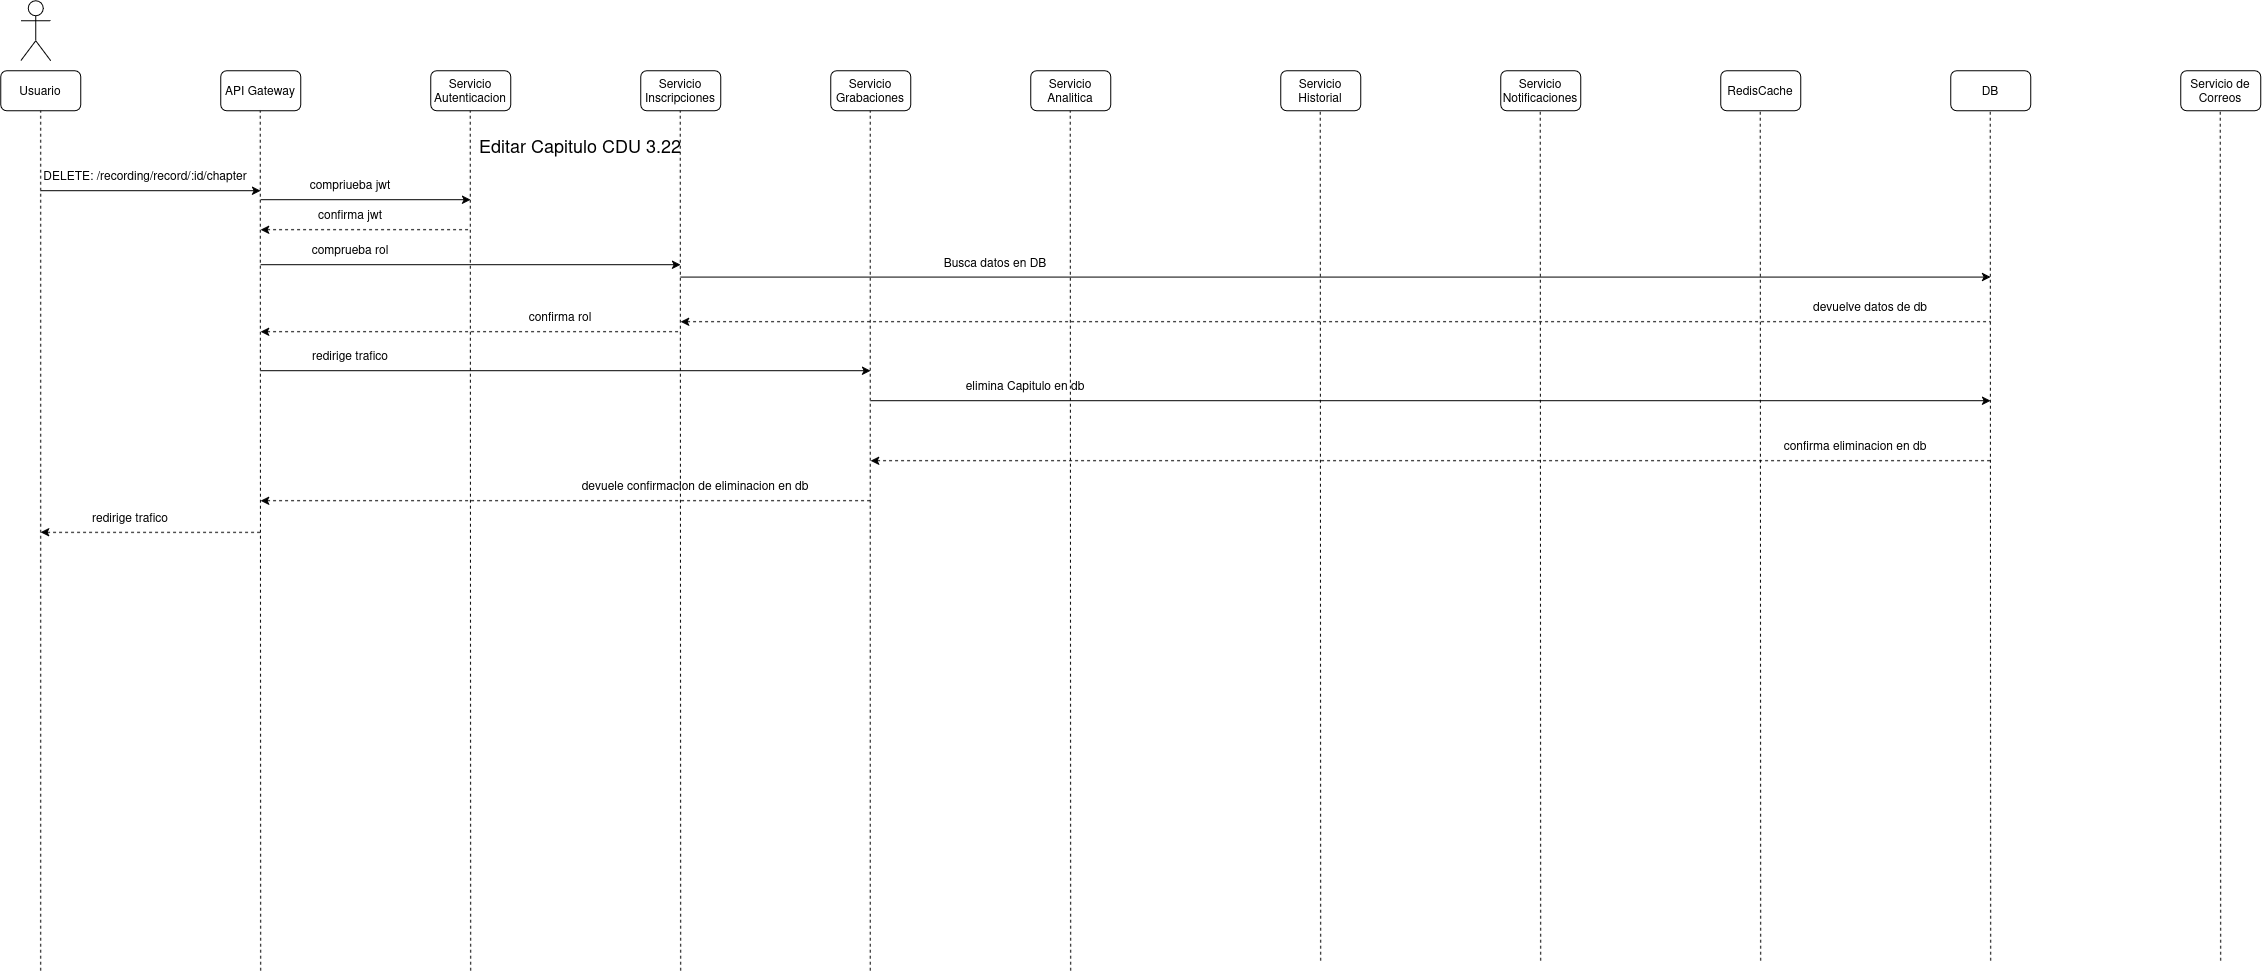

The diagram above was exported from draw.io. Its source (the exported page's mxGraphModel, read from the mxfile embedded in the PNG):
<mxGraphModel dx="2260" dy="1325" grid="1" gridSize="10" guides="1" tooltips="1" connect="1" arrows="1" fold="1" page="1" pageScale="1" pageWidth="850" pageHeight="1100" math="0" shadow="0">
  <root>
    <mxCell id="GbMkbTStZoCtAfa9yaSl-0" />
    <mxCell id="GbMkbTStZoCtAfa9yaSl-1" parent="GbMkbTStZoCtAfa9yaSl-0" />
    <mxCell id="GbMkbTStZoCtAfa9yaSl-3" parent="GbMkbTStZoCtAfa9yaSl-1" style="shape=umlActor;verticalLabelPosition=bottom;verticalAlign=top;html=1;outlineConnect=0;" value="" vertex="1">
      <mxGeometry height="60" width="30" x="60" y="30" as="geometry" />
    </mxCell>
    <mxCell id="GbMkbTStZoCtAfa9yaSl-4" parent="GbMkbTStZoCtAfa9yaSl-1" style="rounded=1;whiteSpace=wrap;html=1;" value="Usuario" vertex="1">
      <mxGeometry height="40" width="80" x="40" y="100" as="geometry" />
    </mxCell>
    <mxCell id="GbMkbTStZoCtAfa9yaSl-5" parent="GbMkbTStZoCtAfa9yaSl-1" style="rounded=1;whiteSpace=wrap;html=1;" value="API Gateway" vertex="1">
      <mxGeometry height="40" width="80" x="260" y="100" as="geometry" />
    </mxCell>
    <mxCell id="GbMkbTStZoCtAfa9yaSl-6" parent="GbMkbTStZoCtAfa9yaSl-1" style="rounded=1;whiteSpace=wrap;html=1;" value="Servicio Autenticacion" vertex="1">
      <mxGeometry height="40" width="80" x="470" y="100" as="geometry" />
    </mxCell>
    <mxCell id="GbMkbTStZoCtAfa9yaSl-7" parent="GbMkbTStZoCtAfa9yaSl-1" style="rounded=1;whiteSpace=wrap;html=1;" value="Servicio Inscripciones" vertex="1">
      <mxGeometry height="40" width="80" x="680" y="100" as="geometry" />
    </mxCell>
    <mxCell id="GbMkbTStZoCtAfa9yaSl-8" parent="GbMkbTStZoCtAfa9yaSl-1" style="rounded=1;whiteSpace=wrap;html=1;" value="Servicio Grabaciones" vertex="1">
      <mxGeometry height="40" width="80" x="870" y="100" as="geometry" />
    </mxCell>
    <mxCell id="GbMkbTStZoCtAfa9yaSl-9" parent="GbMkbTStZoCtAfa9yaSl-1" style="rounded=1;whiteSpace=wrap;html=1;" value="Servicio Analitica" vertex="1">
      <mxGeometry height="40" width="80" x="1070" y="100" as="geometry" />
    </mxCell>
    <mxCell id="GbMkbTStZoCtAfa9yaSl-10" parent="GbMkbTStZoCtAfa9yaSl-1" style="rounded=1;whiteSpace=wrap;html=1;" value="RedisCache" vertex="1">
      <mxGeometry height="40" width="80" x="1760" y="100" as="geometry" />
    </mxCell>
    <mxCell id="GbMkbTStZoCtAfa9yaSl-11" parent="GbMkbTStZoCtAfa9yaSl-1" style="rounded=1;whiteSpace=wrap;html=1;" value="Servicio Notificaciones" vertex="1">
      <mxGeometry height="40" width="80" x="1540" y="100" as="geometry" />
    </mxCell>
    <mxCell id="GbMkbTStZoCtAfa9yaSl-12" parent="GbMkbTStZoCtAfa9yaSl-1" style="rounded=1;whiteSpace=wrap;html=1;" value="Servicio Historial" vertex="1">
      <mxGeometry height="40" width="80" x="1320" y="100" as="geometry" />
    </mxCell>
    <mxCell id="GbMkbTStZoCtAfa9yaSl-13" parent="GbMkbTStZoCtAfa9yaSl-1" style="rounded=1;whiteSpace=wrap;html=1;" value="DB" vertex="1">
      <mxGeometry height="40" width="80" x="1990" y="100" as="geometry" />
    </mxCell>
    <mxCell id="GbMkbTStZoCtAfa9yaSl-14" parent="GbMkbTStZoCtAfa9yaSl-1" style="rounded=1;whiteSpace=wrap;html=1;" value="Servicio de Correos" vertex="1">
      <mxGeometry height="40" width="80" x="2220" y="100" as="geometry" />
    </mxCell>
    <mxCell id="GbMkbTStZoCtAfa9yaSl-15" edge="1" parent="GbMkbTStZoCtAfa9yaSl-1" style="endArrow=classic;html=1;rounded=0;" value="">
      <mxGeometry height="50" relative="1" width="50" as="geometry">
        <mxPoint x="80" y="220" as="sourcePoint" />
        <mxPoint x="300" y="220" as="targetPoint" />
      </mxGeometry>
    </mxCell>
    <mxCell id="GbMkbTStZoCtAfa9yaSl-16" parent="GbMkbTStZoCtAfa9yaSl-1" style="text;html=1;whiteSpace=wrap;strokeColor=none;fillColor=none;align=center;verticalAlign=middle;rounded=0;" value="&lt;div&gt;&lt;span style=&quot;font-size: 18px;&quot;&gt;Editar Capitulo CDU 3.22&lt;/span&gt;&lt;/div&gt;" vertex="1">
      <mxGeometry height="30" width="420" x="410" y="160" as="geometry" />
    </mxCell>
    <mxCell id="GbMkbTStZoCtAfa9yaSl-17" parent="GbMkbTStZoCtAfa9yaSl-1" style="text;html=1;whiteSpace=wrap;strokeColor=none;fillColor=none;align=center;verticalAlign=middle;rounded=0;" value="DELETE: /recording/record/:id/chapter" vertex="1">
      <mxGeometry height="30" width="210" x="80" y="190" as="geometry" />
    </mxCell>
    <mxCell id="GbMkbTStZoCtAfa9yaSl-18" edge="1" parent="GbMkbTStZoCtAfa9yaSl-1" style="endArrow=none;dashed=1;html=1;rounded=0;entryX=0.5;entryY=1;entryDx=0;entryDy=0;" target="GbMkbTStZoCtAfa9yaSl-4" value="">
      <mxGeometry height="50" relative="1" width="50" as="geometry">
        <mxPoint x="80" y="1000" as="sourcePoint" />
        <mxPoint x="550" y="210" as="targetPoint" />
      </mxGeometry>
    </mxCell>
    <mxCell id="GbMkbTStZoCtAfa9yaSl-19" edge="1" parent="GbMkbTStZoCtAfa9yaSl-1" style="endArrow=none;dashed=1;html=1;rounded=0;entryX=0.5;entryY=1;entryDx=0;entryDy=0;" value="">
      <mxGeometry height="50" relative="1" width="50" as="geometry">
        <mxPoint x="300" y="1000" as="sourcePoint" />
        <mxPoint x="299.5" y="140" as="targetPoint" />
      </mxGeometry>
    </mxCell>
    <mxCell id="GbMkbTStZoCtAfa9yaSl-20" edge="1" parent="GbMkbTStZoCtAfa9yaSl-1" style="endArrow=none;dashed=1;html=1;rounded=0;entryX=0.5;entryY=1;entryDx=0;entryDy=0;" value="">
      <mxGeometry height="50" relative="1" width="50" as="geometry">
        <mxPoint x="510" y="1000" as="sourcePoint" />
        <mxPoint x="509.5" y="140" as="targetPoint" />
      </mxGeometry>
    </mxCell>
    <mxCell id="GbMkbTStZoCtAfa9yaSl-21" edge="1" parent="GbMkbTStZoCtAfa9yaSl-1" style="endArrow=none;dashed=1;html=1;rounded=0;entryX=0.5;entryY=1;entryDx=0;entryDy=0;" value="">
      <mxGeometry height="50" relative="1" width="50" as="geometry">
        <mxPoint x="720" y="1000" as="sourcePoint" />
        <mxPoint x="719.5" y="140" as="targetPoint" />
      </mxGeometry>
    </mxCell>
    <mxCell id="GbMkbTStZoCtAfa9yaSl-22" edge="1" parent="GbMkbTStZoCtAfa9yaSl-1" style="endArrow=none;dashed=1;html=1;rounded=0;entryX=0.5;entryY=1;entryDx=0;entryDy=0;" value="">
      <mxGeometry height="50" relative="1" width="50" as="geometry">
        <mxPoint x="909.5" y="1000" as="sourcePoint" />
        <mxPoint x="909.5" y="140" as="targetPoint" />
      </mxGeometry>
    </mxCell>
    <mxCell id="GbMkbTStZoCtAfa9yaSl-23" edge="1" parent="GbMkbTStZoCtAfa9yaSl-1" style="endArrow=none;dashed=1;html=1;rounded=0;entryX=0.5;entryY=1;entryDx=0;entryDy=0;" value="">
      <mxGeometry height="50" relative="1" width="50" as="geometry">
        <mxPoint x="1110" y="1000" as="sourcePoint" />
        <mxPoint x="1109.5" y="140" as="targetPoint" />
      </mxGeometry>
    </mxCell>
    <mxCell id="GbMkbTStZoCtAfa9yaSl-24" edge="1" parent="GbMkbTStZoCtAfa9yaSl-1" style="endArrow=none;dashed=1;html=1;rounded=0;entryX=0.5;entryY=1;entryDx=0;entryDy=0;" value="">
      <mxGeometry height="50" relative="1" width="50" as="geometry">
        <mxPoint x="1360" y="990" as="sourcePoint" />
        <mxPoint x="1359.5" y="140" as="targetPoint" />
      </mxGeometry>
    </mxCell>
    <mxCell id="GbMkbTStZoCtAfa9yaSl-25" edge="1" parent="GbMkbTStZoCtAfa9yaSl-1" style="endArrow=none;dashed=1;html=1;rounded=0;entryX=0.5;entryY=1;entryDx=0;entryDy=0;" value="">
      <mxGeometry height="50" relative="1" width="50" as="geometry">
        <mxPoint x="1580" y="990" as="sourcePoint" />
        <mxPoint x="1579.5" y="140" as="targetPoint" />
      </mxGeometry>
    </mxCell>
    <mxCell id="GbMkbTStZoCtAfa9yaSl-26" edge="1" parent="GbMkbTStZoCtAfa9yaSl-1" style="endArrow=none;dashed=1;html=1;rounded=0;entryX=0.5;entryY=1;entryDx=0;entryDy=0;" value="">
      <mxGeometry height="50" relative="1" width="50" as="geometry">
        <mxPoint x="1800" y="990" as="sourcePoint" />
        <mxPoint x="1799.5" y="140" as="targetPoint" />
      </mxGeometry>
    </mxCell>
    <mxCell id="GbMkbTStZoCtAfa9yaSl-27" edge="1" parent="GbMkbTStZoCtAfa9yaSl-1" style="endArrow=none;dashed=1;html=1;rounded=0;entryX=0.5;entryY=1;entryDx=0;entryDy=0;" value="">
      <mxGeometry height="50" relative="1" width="50" as="geometry">
        <mxPoint x="2030" y="990" as="sourcePoint" />
        <mxPoint x="2029.5" y="140" as="targetPoint" />
      </mxGeometry>
    </mxCell>
    <mxCell id="GbMkbTStZoCtAfa9yaSl-28" edge="1" parent="GbMkbTStZoCtAfa9yaSl-1" style="endArrow=none;dashed=1;html=1;rounded=0;entryX=0.5;entryY=1;entryDx=0;entryDy=0;" value="">
      <mxGeometry height="50" relative="1" width="50" as="geometry">
        <mxPoint x="2260" y="990" as="sourcePoint" />
        <mxPoint x="2259.5" y="140" as="targetPoint" />
      </mxGeometry>
    </mxCell>
    <mxCell id="GbMkbTStZoCtAfa9yaSl-29" edge="1" parent="GbMkbTStZoCtAfa9yaSl-1" style="endArrow=classic;html=1;rounded=0;" value="">
      <mxGeometry height="50" relative="1" width="50" as="geometry">
        <mxPoint x="300" y="400" as="sourcePoint" />
        <mxPoint x="910" y="400" as="targetPoint" />
      </mxGeometry>
    </mxCell>
    <mxCell id="GbMkbTStZoCtAfa9yaSl-30" parent="GbMkbTStZoCtAfa9yaSl-1" style="text;html=1;whiteSpace=wrap;strokeColor=none;fillColor=none;align=center;verticalAlign=middle;rounded=0;" value="redirige trafico" vertex="1">
      <mxGeometry height="30" width="120" x="330" y="370" as="geometry" />
    </mxCell>
    <mxCell id="GbMkbTStZoCtAfa9yaSl-37" edge="1" parent="GbMkbTStZoCtAfa9yaSl-1" style="endArrow=none;html=1;rounded=0;startArrow=classic;startFill=1;endFill=0;dashed=1;" value="">
      <mxGeometry height="50" relative="1" width="50" as="geometry">
        <mxPoint x="80" y="561.67" as="sourcePoint" />
        <mxPoint x="300" y="561.67" as="targetPoint" />
      </mxGeometry>
    </mxCell>
    <mxCell id="GbMkbTStZoCtAfa9yaSl-38" parent="GbMkbTStZoCtAfa9yaSl-1" style="text;html=1;whiteSpace=wrap;strokeColor=none;fillColor=none;align=center;verticalAlign=middle;rounded=0;" value="redirige trafico" vertex="1">
      <mxGeometry height="30" width="120" x="110" y="531.67" as="geometry" />
    </mxCell>
    <mxCell id="GbMkbTStZoCtAfa9yaSl-39" edge="1" parent="GbMkbTStZoCtAfa9yaSl-1" style="endArrow=classic;html=1;rounded=0;" value="">
      <mxGeometry height="50" relative="1" width="50" as="geometry">
        <mxPoint x="300" y="229" as="sourcePoint" />
        <mxPoint x="510" y="229" as="targetPoint" />
      </mxGeometry>
    </mxCell>
    <mxCell id="GbMkbTStZoCtAfa9yaSl-40" parent="GbMkbTStZoCtAfa9yaSl-1" style="text;html=1;whiteSpace=wrap;strokeColor=none;fillColor=none;align=center;verticalAlign=middle;rounded=0;" value="compriueba jwt" vertex="1">
      <mxGeometry height="30" width="120" x="330" y="199" as="geometry" />
    </mxCell>
    <mxCell id="GbMkbTStZoCtAfa9yaSl-41" edge="1" parent="GbMkbTStZoCtAfa9yaSl-1" style="endArrow=none;html=1;rounded=0;startArrow=classic;startFill=1;endFill=0;dashed=1;" value="">
      <mxGeometry height="50" relative="1" width="50" as="geometry">
        <mxPoint x="300" y="259" as="sourcePoint" />
        <mxPoint x="510" y="259" as="targetPoint" />
      </mxGeometry>
    </mxCell>
    <mxCell id="GbMkbTStZoCtAfa9yaSl-42" parent="GbMkbTStZoCtAfa9yaSl-1" style="text;html=1;whiteSpace=wrap;strokeColor=none;fillColor=none;align=center;verticalAlign=middle;rounded=0;" value="confirma jwt" vertex="1">
      <mxGeometry height="30" width="120" x="330" y="229" as="geometry" />
    </mxCell>
    <mxCell id="GbMkbTStZoCtAfa9yaSl-43" edge="1" parent="GbMkbTStZoCtAfa9yaSl-1" style="endArrow=classic;html=1;rounded=0;" value="">
      <mxGeometry height="50" relative="1" width="50" as="geometry">
        <mxPoint x="300" y="294" as="sourcePoint" />
        <mxPoint x="720" y="294" as="targetPoint" />
      </mxGeometry>
    </mxCell>
    <mxCell id="GbMkbTStZoCtAfa9yaSl-44" parent="GbMkbTStZoCtAfa9yaSl-1" style="text;html=1;whiteSpace=wrap;strokeColor=none;fillColor=none;align=center;verticalAlign=middle;rounded=0;" value="comprueba rol" vertex="1">
      <mxGeometry height="30" width="120" x="330" y="264" as="geometry" />
    </mxCell>
    <mxCell id="GbMkbTStZoCtAfa9yaSl-45" edge="1" parent="GbMkbTStZoCtAfa9yaSl-1" style="endArrow=none;html=1;rounded=0;startArrow=classic;startFill=1;endFill=0;dashed=1;" value="">
      <mxGeometry height="50" relative="1" width="50" as="geometry">
        <mxPoint x="300" y="361" as="sourcePoint" />
        <mxPoint x="720" y="361" as="targetPoint" />
      </mxGeometry>
    </mxCell>
    <mxCell id="GbMkbTStZoCtAfa9yaSl-46" parent="GbMkbTStZoCtAfa9yaSl-1" style="text;html=1;whiteSpace=wrap;strokeColor=none;fillColor=none;align=center;verticalAlign=middle;rounded=0;" value="confirma rol" vertex="1">
      <mxGeometry height="30" width="120" x="540" y="331" as="geometry" />
    </mxCell>
    <mxCell id="GbMkbTStZoCtAfa9yaSl-47" edge="1" parent="GbMkbTStZoCtAfa9yaSl-1" style="endArrow=classic;html=1;rounded=0;" value="">
      <mxGeometry height="50" relative="1" width="50" as="geometry">
        <mxPoint x="720" y="306.38" as="sourcePoint" />
        <mxPoint x="2030" y="306.38" as="targetPoint" />
      </mxGeometry>
    </mxCell>
    <mxCell id="GbMkbTStZoCtAfa9yaSl-48" parent="GbMkbTStZoCtAfa9yaSl-1" style="text;html=1;whiteSpace=wrap;strokeColor=none;fillColor=none;align=center;verticalAlign=middle;rounded=0;" value="Busca datos en DB" vertex="1">
      <mxGeometry height="30" width="170" x="950" y="276.38" as="geometry" />
    </mxCell>
    <mxCell id="GbMkbTStZoCtAfa9yaSl-49" edge="1" parent="GbMkbTStZoCtAfa9yaSl-1" style="endArrow=none;html=1;rounded=0;endFill=0;startArrow=classic;startFill=1;dashed=1;" value="">
      <mxGeometry height="50" relative="1" width="50" as="geometry">
        <mxPoint x="720" y="351" as="sourcePoint" />
        <mxPoint x="2030" y="351" as="targetPoint" />
      </mxGeometry>
    </mxCell>
    <mxCell id="GbMkbTStZoCtAfa9yaSl-50" parent="GbMkbTStZoCtAfa9yaSl-1" style="text;html=1;whiteSpace=wrap;strokeColor=none;fillColor=none;align=center;verticalAlign=middle;rounded=0;" value="devuelve datos de db" vertex="1">
      <mxGeometry height="30" width="220" x="1800" y="321.00000000000006" as="geometry" />
    </mxCell>
    <mxCell id="GbMkbTStZoCtAfa9yaSl-51" edge="1" parent="GbMkbTStZoCtAfa9yaSl-1" style="endArrow=none;html=1;rounded=0;startArrow=classic;startFill=1;endFill=0;dashed=1;" value="">
      <mxGeometry height="50" relative="1" width="50" as="geometry">
        <mxPoint x="300" y="530" as="sourcePoint" />
        <mxPoint x="910" y="530" as="targetPoint" />
      </mxGeometry>
    </mxCell>
    <mxCell id="GbMkbTStZoCtAfa9yaSl-52" parent="GbMkbTStZoCtAfa9yaSl-1" style="text;html=1;whiteSpace=wrap;strokeColor=none;fillColor=none;align=center;verticalAlign=middle;rounded=0;" value="devuele confirmacion de eliminacion en db" vertex="1">
      <mxGeometry height="30" width="290" x="590" y="500" as="geometry" />
    </mxCell>
    <mxCell id="GbMkbTStZoCtAfa9yaSl-56" edge="1" parent="GbMkbTStZoCtAfa9yaSl-1" style="endArrow=classic;html=1;rounded=0;" value="">
      <mxGeometry height="50" relative="1" width="50" as="geometry">
        <mxPoint x="910" y="430" as="sourcePoint" />
        <mxPoint x="2030" y="430" as="targetPoint" />
      </mxGeometry>
    </mxCell>
    <mxCell id="GbMkbTStZoCtAfa9yaSl-57" parent="GbMkbTStZoCtAfa9yaSl-1" style="text;html=1;whiteSpace=wrap;strokeColor=none;fillColor=none;align=center;verticalAlign=middle;rounded=0;" value="elimina Capitulo en db" vertex="1">
      <mxGeometry height="30" width="250" x="940" y="400" as="geometry" />
    </mxCell>
    <mxCell id="GbMkbTStZoCtAfa9yaSl-58" edge="1" parent="GbMkbTStZoCtAfa9yaSl-1" style="endArrow=none;html=1;rounded=0;startArrow=classic;startFill=1;endFill=0;dashed=1;" value="">
      <mxGeometry height="50" relative="1" width="50" as="geometry">
        <mxPoint x="910" y="490" as="sourcePoint" />
        <mxPoint x="2030" y="490" as="targetPoint" />
      </mxGeometry>
    </mxCell>
    <mxCell id="GbMkbTStZoCtAfa9yaSl-59" parent="GbMkbTStZoCtAfa9yaSl-1" style="text;html=1;whiteSpace=wrap;strokeColor=none;fillColor=none;align=center;verticalAlign=middle;rounded=0;" value="confirma eliminacion en db" vertex="1">
      <mxGeometry height="30" width="250" x="1770" y="460" as="geometry" />
    </mxCell>
  </root>
</mxGraphModel>